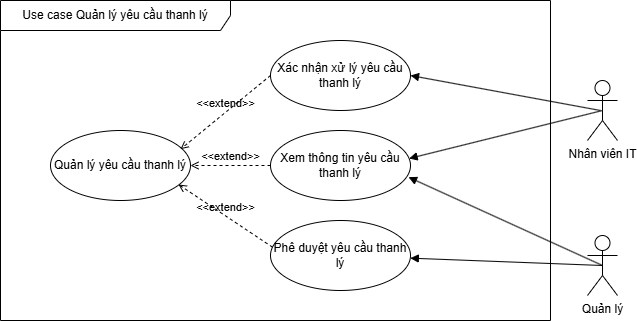

The diagram above was exported from draw.io. Its source (the exported page's mxGraphModel, read from the mxfile embedded in the PNG):
<mxGraphModel dx="1034" dy="446" grid="1" gridSize="10" guides="1" tooltips="1" connect="1" arrows="1" fold="1" page="1" pageScale="1" pageWidth="827" pageHeight="1169" math="0" shadow="0">
  <root>
    <mxCell id="0" />
    <mxCell id="1" parent="0" />
    <mxCell id="QHJ8xG4vOGazVCswJleo-1" value="Use case Quản lý yêu cầu thanh lý" style="shape=umlFrame;whiteSpace=wrap;html=1;pointerEvents=0;recursiveResize=0;container=1;collapsible=0;width=230;height=30;" vertex="1" parent="1">
      <mxGeometry x="240" y="140" width="550" height="320" as="geometry" />
    </mxCell>
    <mxCell id="QHJ8xG4vOGazVCswJleo-2" value="Quản lý yêu cầu thanh lý" style="ellipse;whiteSpace=wrap;html=1;" vertex="1" parent="QHJ8xG4vOGazVCswJleo-1">
      <mxGeometry x="50" y="130" width="140" height="70" as="geometry" />
    </mxCell>
    <mxCell id="QHJ8xG4vOGazVCswJleo-3" value="Xem thông tin yêu cầu thanh lý" style="ellipse;whiteSpace=wrap;html=1;" vertex="1" parent="QHJ8xG4vOGazVCswJleo-1">
      <mxGeometry x="270" y="130" width="140" height="70" as="geometry" />
    </mxCell>
    <mxCell id="QHJ8xG4vOGazVCswJleo-4" value="&amp;lt;&amp;lt;extend&amp;gt;&amp;gt;" style="html=1;verticalAlign=bottom;labelBackgroundColor=none;endArrow=open;endFill=0;dashed=1;rounded=0;exitX=0;exitY=0.5;exitDx=0;exitDy=0;" edge="1" parent="QHJ8xG4vOGazVCswJleo-1" source="QHJ8xG4vOGazVCswJleo-3">
      <mxGeometry width="160" relative="1" as="geometry">
        <mxPoint x="190" y="270" as="sourcePoint" />
        <mxPoint x="190" y="165" as="targetPoint" />
      </mxGeometry>
    </mxCell>
    <mxCell id="QHJ8xG4vOGazVCswJleo-5" value="Xác nhận xử lý yêu cầu thanh lý" style="ellipse;whiteSpace=wrap;html=1;" vertex="1" parent="QHJ8xG4vOGazVCswJleo-1">
      <mxGeometry x="270" y="40" width="140" height="70" as="geometry" />
    </mxCell>
    <mxCell id="QHJ8xG4vOGazVCswJleo-6" value="Phê duyệt yêu cầu thanh lý" style="ellipse;whiteSpace=wrap;html=1;" vertex="1" parent="QHJ8xG4vOGazVCswJleo-1">
      <mxGeometry x="270" y="220" width="140" height="70" as="geometry" />
    </mxCell>
    <mxCell id="QHJ8xG4vOGazVCswJleo-7" value="&amp;lt;&amp;lt;extend&amp;gt;&amp;gt;" style="html=1;verticalAlign=bottom;labelBackgroundColor=none;endArrow=open;endFill=0;dashed=1;rounded=0;exitX=0;exitY=0.5;exitDx=0;exitDy=0;entryX=0.929;entryY=0.267;entryDx=0;entryDy=0;entryPerimeter=0;" edge="1" parent="QHJ8xG4vOGazVCswJleo-1" source="QHJ8xG4vOGazVCswJleo-5" target="QHJ8xG4vOGazVCswJleo-2">
      <mxGeometry width="160" relative="1" as="geometry">
        <mxPoint x="280" y="95" as="sourcePoint" />
        <mxPoint x="230" y="175" as="targetPoint" />
      </mxGeometry>
    </mxCell>
    <mxCell id="QHJ8xG4vOGazVCswJleo-8" value="&amp;lt;&amp;lt;extend&amp;gt;&amp;gt;" style="html=1;verticalAlign=bottom;labelBackgroundColor=none;endArrow=open;endFill=0;dashed=1;rounded=0;entryX=0.914;entryY=0.771;entryDx=0;entryDy=0;exitX=0.014;exitY=0.381;exitDx=0;exitDy=0;entryPerimeter=0;exitPerimeter=0;" edge="1" parent="QHJ8xG4vOGazVCswJleo-1" source="QHJ8xG4vOGazVCswJleo-6" target="QHJ8xG4vOGazVCswJleo-2">
      <mxGeometry width="160" relative="1" as="geometry">
        <mxPoint x="280" y="185" as="sourcePoint" />
        <mxPoint x="227" y="187" as="targetPoint" />
      </mxGeometry>
    </mxCell>
    <mxCell id="QHJ8xG4vOGazVCswJleo-9" value="Nhân viên IT" style="shape=umlActor;verticalLabelPosition=bottom;verticalAlign=top;html=1;" vertex="1" parent="1">
      <mxGeometry x="827" y="220" width="30" height="60" as="geometry" />
    </mxCell>
    <mxCell id="QHJ8xG4vOGazVCswJleo-10" value="" style="html=1;verticalAlign=bottom;labelBackgroundColor=none;endArrow=block;endFill=1;rounded=0;entryX=0.99;entryY=0.4;entryDx=0;entryDy=0;exitX=0.5;exitY=0.5;exitDx=0;exitDy=0;exitPerimeter=0;entryPerimeter=0;" edge="1" parent="1" source="QHJ8xG4vOGazVCswJleo-9" target="QHJ8xG4vOGazVCswJleo-3">
      <mxGeometry width="160" relative="1" as="geometry">
        <mxPoint x="145" y="480" as="sourcePoint" />
        <mxPoint x="300" y="405" as="targetPoint" />
      </mxGeometry>
    </mxCell>
    <mxCell id="QHJ8xG4vOGazVCswJleo-11" value="" style="html=1;verticalAlign=bottom;labelBackgroundColor=none;endArrow=block;endFill=1;rounded=0;entryX=1;entryY=0.5;entryDx=0;entryDy=0;" edge="1" parent="1" target="QHJ8xG4vOGazVCswJleo-5">
      <mxGeometry width="160" relative="1" as="geometry">
        <mxPoint x="840" y="250" as="sourcePoint" />
        <mxPoint x="659" y="228" as="targetPoint" />
      </mxGeometry>
    </mxCell>
    <mxCell id="QHJ8xG4vOGazVCswJleo-12" value="Quản lý" style="shape=umlActor;verticalLabelPosition=bottom;verticalAlign=top;html=1;" vertex="1" parent="1">
      <mxGeometry x="827" y="375" width="30" height="60" as="geometry" />
    </mxCell>
    <mxCell id="QHJ8xG4vOGazVCswJleo-13" value="" style="html=1;verticalAlign=bottom;labelBackgroundColor=none;endArrow=block;endFill=1;rounded=0;exitX=0.5;exitY=0.5;exitDx=0;exitDy=0;exitPerimeter=0;" edge="1" parent="1" source="QHJ8xG4vOGazVCswJleo-12" target="QHJ8xG4vOGazVCswJleo-6">
      <mxGeometry width="160" relative="1" as="geometry">
        <mxPoint x="850" y="260" as="sourcePoint" />
        <mxPoint x="660" y="325" as="targetPoint" />
      </mxGeometry>
    </mxCell>
    <mxCell id="QHJ8xG4vOGazVCswJleo-14" value="" style="html=1;verticalAlign=bottom;labelBackgroundColor=none;endArrow=block;endFill=1;rounded=0;exitX=0.5;exitY=0.5;exitDx=0;exitDy=0;exitPerimeter=0;entryX=0.986;entryY=0.667;entryDx=0;entryDy=0;entryPerimeter=0;" edge="1" parent="1" source="QHJ8xG4vOGazVCswJleo-12" target="QHJ8xG4vOGazVCswJleo-3">
      <mxGeometry width="160" relative="1" as="geometry">
        <mxPoint x="852" y="415" as="sourcePoint" />
        <mxPoint x="660" y="415" as="targetPoint" />
      </mxGeometry>
    </mxCell>
  </root>
</mxGraphModel>